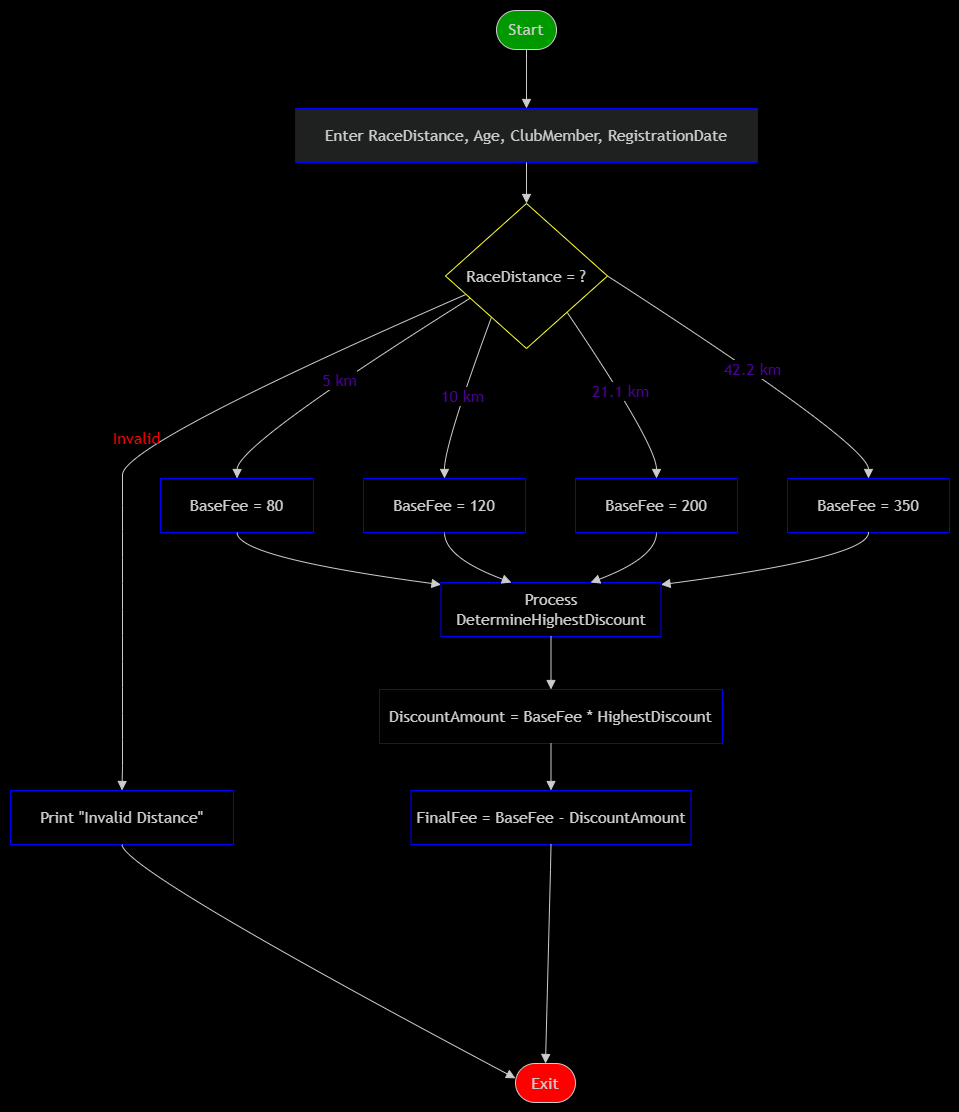

The diagram above was exported from draw.io. Its source (the exported page's mxGraphModel, read from the mxfile embedded in the PNG):
<mxGraphModel dx="1354" dy="585" grid="0" gridSize="10" guides="1" tooltips="1" connect="1" arrows="1" fold="1" page="1" pageScale="1" pageWidth="850" pageHeight="1100" background="light-dark(#FFFFFF,#000000)" math="0" shadow="0">
  <root>
    <mxCell id="0" />
    <mxCell id="1" parent="0" />
    <mxCell id="2o2bncxwE1CfhGQvfjqL-6" edge="1" parent="1" style="edgeStyle=none;curved=1;rounded=1;orthogonalLoop=1;jettySize=auto;html=1;entryX=0;entryY=0.5;entryDx=0;entryDy=0;fontSize=12;startSize=8;endSize=8;labelBackgroundColor=none;fontColor=default;">
      <mxGeometry relative="1" as="geometry">
        <Array as="points">
          <mxPoint x="110" y="910" />
        </Array>
        <mxPoint x="320" y="650" as="targetPoint" />
      </mxGeometry>
    </mxCell>
    <UserObject label="" mermaidData="{&#10;  &quot;data&quot;: &quot;flowchart TD\n    A([Start]) --&gt; B[Enter RaceDistance, Age, ClubMember, RegistrationDate]\n    B --&gt; C{RaceDistance = ?}\n    \n    C --&gt;|5 km| D[BaseFee = 80]\n    C --&gt;|10 km| E[BaseFee = 120]\n    C --&gt;|21.1 km| F[BaseFee = 200]\n    C --&gt;|42.2 km| G[BaseFee = 350]\n    C --&gt;|Invalid| H[Print \&quot;Invalid Distance\&quot;]\n    \n    D --&gt; I[Process DetermineHighestDiscount]\n    E --&gt; I\n    F --&gt; I\n    G --&gt; I\n    \n    I --&gt; J[DiscountAmount = BaseFee * HighestDiscount]\n    J --&gt; K[FinalFee = BaseFee - DiscountAmount]\n    \n    H --&gt; L([Exit])\n    K --&gt; L&quot;,&#10;  &quot;config&quot;: null&#10;}" id="z0vgNC1NCN-8k47o1oFM-36">
      <mxCell connectable="0" parent="1" style="group;transparentBounds=1;editIcon=1;lockedGroup=0;groupPadding=10;" vertex="1">
        <mxGeometry height="1629" width="778" as="geometry" />
      </mxCell>
    </UserObject>
    <UserObject label="Start" mermaidId="n:A" mermaidBaseStyle="html=1;rounded=1;whiteSpace=wrap;arcSize=50;strokeWidth=1;fillColor=light-dark(#ECECFF,#1f2020);strokeColor=light-dark(#9370DB,#cccccc);fontColor=light-dark(#333333,#cccccc);fontFamily=Trebuchet MS,Verdana,Arial,sans-serif;fontSize=16;" mermaidBaseValue="Start" id="z0vgNC1NCN-8k47o1oFM-37">
      <mxCell parent="z0vgNC1NCN-8k47o1oFM-36" style="html=1;rounded=1;whiteSpace=wrap;arcSize=50;strokeWidth=1;fillColor=light-dark(#FFFFFF,#009900);strokeColor=light-dark(#9370DB,#cccccc);fontColor=light-dark(#333333,#cccccc);fontFamily=Trebuchet MS,Verdana,Arial,sans-serif;fontSize=16;" vertex="1">
        <mxGeometry height="39" width="60" x="562" y="785" as="geometry" />
      </mxCell>
    </UserObject>
    <UserObject label="Enter RaceDistance, Age, ClubMember, RegistrationDate" mermaidId="n:B" mermaidBaseStyle="html=1;whiteSpace=wrap;strokeWidth=1;fillColor=light-dark(#ECECFF,#1f2020);strokeColor=light-dark(#9370DB,#cccccc);fontColor=light-dark(#333333,#cccccc);fontFamily=Trebuchet MS,Verdana,Arial,sans-serif;fontSize=16;" mermaidBaseValue="Enter RaceDistance, Age, ClubMember, RegistrationDate" id="z0vgNC1NCN-8k47o1oFM-38">
      <mxCell parent="z0vgNC1NCN-8k47o1oFM-36" style="html=1;whiteSpace=wrap;strokeWidth=1;fillColor=light-dark(#ECECFF,#1f2020);strokeColor=light-dark(#ECECFF,#0000FF);fontColor=light-dark(#333333,#cccccc);fontFamily=Trebuchet MS,Verdana,Arial,sans-serif;fontSize=16;" vertex="1">
        <mxGeometry height="54" width="462" x="361" y="883" as="geometry" />
      </mxCell>
    </UserObject>
    <UserObject label="RaceDistance = ?" mermaidId="n:C" mermaidBaseStyle="rhombus;html=1;strokeWidth=1;whiteSpace=wrap;fillColor=light-dark(#ECECFF,#1f2020);strokeColor=light-dark(#9370DB,#cccccc);fontColor=light-dark(#333333,#cccccc);fontFamily=Trebuchet MS,Verdana,Arial,sans-serif;fontSize=16;" mermaidBaseValue="RaceDistance = ?" id="z0vgNC1NCN-8k47o1oFM-39">
      <mxCell parent="z0vgNC1NCN-8k47o1oFM-36" style="rhombus;html=1;strokeWidth=1;whiteSpace=wrap;fillColor=light-dark(#000000,#000000);strokeColor=light-dark(#000000,#FFFF33);fontColor=light-dark(#333333,#cccccc);fontFamily=Trebuchet MS,Verdana,Arial,sans-serif;fontSize=16;" vertex="1">
        <mxGeometry height="145" width="162" x="511" y="978" as="geometry" />
      </mxCell>
    </UserObject>
    <UserObject label="BaseFee = 80" mermaidId="n:D" mermaidBaseStyle="html=1;whiteSpace=wrap;strokeWidth=1;fillColor=light-dark(#ECECFF,#1f2020);strokeColor=light-dark(#9370DB,#cccccc);fontColor=light-dark(#333333,#cccccc);fontFamily=Trebuchet MS,Verdana,Arial,sans-serif;fontSize=16;" mermaidBaseValue="BaseFee = 80" id="z0vgNC1NCN-8k47o1oFM-40">
      <mxCell parent="z0vgNC1NCN-8k47o1oFM-36" style="html=1;whiteSpace=wrap;strokeWidth=1;fillColor=light-dark(#ECECFF,#000000);strokeColor=light-dark(#ECECFF,#0000FF);fontColor=light-dark(#333333,#cccccc);fontFamily=Trebuchet MS,Verdana,Arial,sans-serif;fontSize=16;" vertex="1">
        <mxGeometry height="54" width="153" x="226" y="1253" as="geometry" />
      </mxCell>
    </UserObject>
    <UserObject label="BaseFee = 120" mermaidId="n:E" mermaidBaseStyle="html=1;whiteSpace=wrap;strokeWidth=1;fillColor=light-dark(#ECECFF,#1f2020);strokeColor=light-dark(#9370DB,#cccccc);fontColor=light-dark(#333333,#cccccc);fontFamily=Trebuchet MS,Verdana,Arial,sans-serif;fontSize=16;" mermaidBaseValue="BaseFee = 120" id="z0vgNC1NCN-8k47o1oFM-41">
      <mxCell parent="z0vgNC1NCN-8k47o1oFM-36" style="html=1;whiteSpace=wrap;strokeWidth=1;fillColor=light-dark(#ECECFF,#000000);strokeColor=light-dark(#ECECFF,#0000FF);fontColor=light-dark(#333333,#cccccc);fontFamily=Trebuchet MS,Verdana,Arial,sans-serif;fontSize=16;" vertex="1">
        <mxGeometry height="54" width="162" x="429" y="1253" as="geometry" />
      </mxCell>
    </UserObject>
    <UserObject label="BaseFee = 200" mermaidId="n:F" mermaidBaseStyle="html=1;whiteSpace=wrap;strokeWidth=1;fillColor=light-dark(#ECECFF,#1f2020);strokeColor=light-dark(#9370DB,#cccccc);fontColor=light-dark(#333333,#cccccc);fontFamily=Trebuchet MS,Verdana,Arial,sans-serif;fontSize=16;" mermaidBaseValue="BaseFee = 200" id="z0vgNC1NCN-8k47o1oFM-42">
      <mxCell parent="z0vgNC1NCN-8k47o1oFM-36" style="html=1;whiteSpace=wrap;strokeWidth=1;fillColor=light-dark(#ECECFF,#000000);strokeColor=light-dark(#ECECFF,#0000FF);fontColor=light-dark(#333333,#cccccc);fontFamily=Trebuchet MS,Verdana,Arial,sans-serif;fontSize=16;" vertex="1">
        <mxGeometry height="54" width="162" x="641" y="1253" as="geometry" />
      </mxCell>
    </UserObject>
    <UserObject label="BaseFee = 350" mermaidId="n:G" mermaidBaseStyle="html=1;whiteSpace=wrap;strokeWidth=1;fillColor=light-dark(#ECECFF,#1f2020);strokeColor=light-dark(#9370DB,#cccccc);fontColor=light-dark(#333333,#cccccc);fontFamily=Trebuchet MS,Verdana,Arial,sans-serif;fontSize=16;" mermaidBaseValue="BaseFee = 350" id="z0vgNC1NCN-8k47o1oFM-43">
      <mxCell parent="z0vgNC1NCN-8k47o1oFM-36" style="html=1;whiteSpace=wrap;strokeWidth=1;fillColor=light-dark(#ECECFF,#000000);strokeColor=light-dark(#ECECFF,#0000FF);fontColor=light-dark(#333333,#cccccc);fontFamily=Trebuchet MS,Verdana,Arial,sans-serif;fontSize=16;" vertex="1">
        <mxGeometry height="54" width="162" x="853" y="1253" as="geometry" />
      </mxCell>
    </UserObject>
    <UserObject label="Print &quot;Invalid Distance&quot;" mermaidId="n:H" mermaidBaseStyle="html=1;whiteSpace=wrap;strokeWidth=1;fillColor=light-dark(#ECECFF,#1f2020);strokeColor=light-dark(#9370DB,#cccccc);fontColor=light-dark(#333333,#cccccc);fontFamily=Trebuchet MS,Verdana,Arial,sans-serif;fontSize=16;" mermaidBaseValue="Print &quot;Invalid Distance&quot;" id="z0vgNC1NCN-8k47o1oFM-44">
      <mxCell parent="z0vgNC1NCN-8k47o1oFM-36" style="html=1;whiteSpace=wrap;strokeWidth=1;fillColor=light-dark(#ECECFF,#000000);strokeColor=light-dark(#ECECFF,#0000FF);fontColor=light-dark(#333333,#cccccc);fontFamily=Trebuchet MS,Verdana,Arial,sans-serif;fontSize=16;" vertex="1">
        <mxGeometry height="54" width="223" x="76" y="1565" as="geometry" />
      </mxCell>
    </UserObject>
    <UserObject label="Process DetermineHighestDiscount" mermaidId="n:I" mermaidBaseStyle="html=1;whiteSpace=wrap;strokeWidth=1;fillColor=light-dark(#ECECFF,#1f2020);strokeColor=light-dark(#9370DB,#cccccc);fontColor=light-dark(#333333,#cccccc);fontFamily=Trebuchet MS,Verdana,Arial,sans-serif;fontSize=16;" mermaidBaseValue="Process DetermineHighestDiscount" id="z0vgNC1NCN-8k47o1oFM-45">
      <mxCell parent="z0vgNC1NCN-8k47o1oFM-36" style="html=1;whiteSpace=wrap;strokeWidth=1;fillColor=light-dark(#ECECFF,#000000);strokeColor=light-dark(#ECECFF,#0000FF);fontColor=light-dark(#333333,#cccccc);fontFamily=Trebuchet MS,Verdana,Arial,sans-serif;fontSize=16;" vertex="1">
        <mxGeometry height="54" width="220" x="506.5" y="1357" as="geometry" />
      </mxCell>
    </UserObject>
    <UserObject label="DiscountAmount = BaseFee * HighestDiscount" mermaidId="n:J" mermaidBaseStyle="html=1;whiteSpace=wrap;strokeWidth=1;fillColor=light-dark(#ECECFF,#1f2020);strokeColor=light-dark(#9370DB,#cccccc);fontColor=light-dark(#333333,#cccccc);fontFamily=Trebuchet MS,Verdana,Arial,sans-serif;fontSize=16;" mermaidBaseValue="DiscountAmount = BaseFee * HighestDiscount" id="z0vgNC1NCN-8k47o1oFM-46">
      <mxCell parent="z0vgNC1NCN-8k47o1oFM-36" style="html=1;whiteSpace=wrap;strokeWidth=1;fillColor=light-dark(#ECECFF,#000000);strokeColor=light-dark(#ECECFF,#0000FF);fontColor=light-dark(#333333,#cccccc);fontFamily=Trebuchet MS,Verdana,Arial,sans-serif;fontSize=16;" vertex="1">
        <mxGeometry height="54" width="343" x="445" y="1464" as="geometry" />
      </mxCell>
    </UserObject>
    <UserObject label="FinalFee = BaseFee - DiscountAmount" mermaidId="n:K" mermaidBaseStyle="html=1;whiteSpace=wrap;strokeWidth=1;fillColor=light-dark(#ECECFF,#1f2020);strokeColor=light-dark(#9370DB,#cccccc);fontColor=light-dark(#333333,#cccccc);fontFamily=Trebuchet MS,Verdana,Arial,sans-serif;fontSize=16;" mermaidBaseValue="FinalFee = BaseFee - DiscountAmount" id="z0vgNC1NCN-8k47o1oFM-47">
      <mxCell parent="z0vgNC1NCN-8k47o1oFM-36" style="html=1;whiteSpace=wrap;strokeWidth=1;fillColor=light-dark(#ECECFF,#000000);strokeColor=light-dark(#ECECFF,#0000FF);fontColor=light-dark(#333333,#cccccc);fontFamily=Trebuchet MS,Verdana,Arial,sans-serif;fontSize=16;" vertex="1">
        <mxGeometry height="54" width="280" x="476.5" y="1565" as="geometry" />
      </mxCell>
    </UserObject>
    <UserObject label="Exit" mermaidId="n:L" mermaidBaseStyle="html=1;rounded=1;whiteSpace=wrap;arcSize=50;strokeWidth=1;fillColor=light-dark(#ECECFF,#1f2020);strokeColor=light-dark(#9370DB,#cccccc);fontColor=light-dark(#333333,#cccccc);fontFamily=Trebuchet MS,Verdana,Arial,sans-serif;fontSize=16;" mermaidBaseValue="Exit" id="z0vgNC1NCN-8k47o1oFM-48">
      <mxCell parent="z0vgNC1NCN-8k47o1oFM-36" style="html=1;rounded=1;whiteSpace=wrap;arcSize=50;strokeWidth=1;fillColor=light-dark(#000000,#FF0000);strokeColor=light-dark(#9370DB,#cccccc);fontColor=light-dark(#333333,#cccccc);fontFamily=Trebuchet MS,Verdana,Arial,sans-serif;fontSize=16;" vertex="1">
        <mxGeometry height="39" width="60" x="581" y="1838" as="geometry" />
      </mxCell>
    </UserObject>
    <UserObject label="" mermaidId="e:A-&gt;B#0" mermaidBaseStyle="curved=1;startArrow=none;endArrow=block;endSize=7;strokeColor=light-dark(#333333,#cccccc);exitX=0.5;exitY=1;entryX=0.5;entryY=0;" mermaidBaseValue="" id="z0vgNC1NCN-8k47o1oFM-49">
      <mxCell edge="1" parent="z0vgNC1NCN-8k47o1oFM-36" source="z0vgNC1NCN-8k47o1oFM-37" style="curved=1;startArrow=none;endArrow=block;endSize=7;strokeColor=light-dark(#333333,#cccccc);exitX=0.5;exitY=1;entryX=0.5;entryY=0;rounded=0;" target="z0vgNC1NCN-8k47o1oFM-38">
        <mxGeometry relative="1" as="geometry">
          <Array as="points" />
        </mxGeometry>
      </mxCell>
    </UserObject>
    <UserObject label="" mermaidId="e:B-&gt;C#0" mermaidBaseStyle="curved=1;startArrow=none;endArrow=block;endSize=7;strokeColor=light-dark(#333333,#cccccc);exitX=0.5;exitY=1;entryX=0.5;entryY=0;" mermaidBaseValue="" id="z0vgNC1NCN-8k47o1oFM-50">
      <mxCell edge="1" parent="z0vgNC1NCN-8k47o1oFM-36" source="z0vgNC1NCN-8k47o1oFM-38" style="curved=1;startArrow=none;endArrow=block;endSize=7;strokeColor=light-dark(#333333,#cccccc);exitX=0.5;exitY=1;entryX=0.5;entryY=0;rounded=0;" target="z0vgNC1NCN-8k47o1oFM-39">
        <mxGeometry relative="1" as="geometry">
          <Array as="points" />
        </mxGeometry>
      </mxCell>
    </UserObject>
    <UserObject label="5 km" mermaidId="e:C-&gt;D#0" mermaidBaseStyle="curved=1;startArrow=none;endArrow=block;endSize=7;strokeColor=light-dark(#333333,#cccccc);html=1;fontSize=16;labelBackgroundColor=light-dark(#E8E8E88D,#2a2a2a8D);fontFamily=Trebuchet MS,Verdana,Arial,sans-serif;fontColor=light-dark(#333333,#cccccc);exitX=0;exitY=0.72;entryX=0.5;entryY=0;" mermaidBaseValue="5 km" id="z0vgNC1NCN-8k47o1oFM-51">
      <mxCell edge="1" parent="z0vgNC1NCN-8k47o1oFM-36" source="z0vgNC1NCN-8k47o1oFM-39" style="curved=1;startArrow=none;endArrow=block;endSize=7;strokeColor=light-dark(#333333,#cccccc);html=1;fontSize=16;labelBackgroundColor=light-dark(#FFFFFF,#000000);fontFamily=Trebuchet MS,Verdana,Arial,sans-serif;fontColor=light-dark(#333333,#4C0099);exitX=0;exitY=0.72;entryX=0.5;entryY=0;rounded=0;" target="z0vgNC1NCN-8k47o1oFM-40">
        <mxGeometry relative="1" as="geometry">
          <Array as="points">
            <mxPoint x="303" y="1219" />
          </Array>
        </mxGeometry>
      </mxCell>
    </UserObject>
    <UserObject label="10 km" mermaidId="e:C-&gt;E#0" mermaidBaseStyle="curved=1;startArrow=none;endArrow=block;endSize=7;strokeColor=light-dark(#333333,#cccccc);html=1;fontSize=16;labelBackgroundColor=light-dark(#E8E8E88D,#2a2a2a8D);fontFamily=Trebuchet MS,Verdana,Arial,sans-serif;fontColor=light-dark(#333333,#cccccc);exitX=0.12;exitY=1;entryX=0.5;entryY=0;" mermaidBaseValue="10 km" id="z0vgNC1NCN-8k47o1oFM-52">
      <mxCell edge="1" parent="z0vgNC1NCN-8k47o1oFM-36" source="z0vgNC1NCN-8k47o1oFM-39" style="curved=1;startArrow=none;endArrow=block;endSize=7;strokeColor=light-dark(#333333,#cccccc);html=1;fontSize=16;labelBackgroundColor=light-dark(#FFFFFF,#000000);fontFamily=Trebuchet MS,Verdana,Arial,sans-serif;fontColor=light-dark(#333333,#4C0099);exitX=0.12;exitY=1;entryX=0.5;entryY=0;rounded=0;" target="z0vgNC1NCN-8k47o1oFM-41">
        <mxGeometry relative="1" as="geometry">
          <Array as="points">
            <mxPoint x="510" y="1219" />
          </Array>
        </mxGeometry>
      </mxCell>
    </UserObject>
    <UserObject label="21.1 km" mermaidId="e:C-&gt;F#0" mermaidBaseStyle="curved=1;startArrow=none;endArrow=block;endSize=7;strokeColor=light-dark(#333333,#cccccc);html=1;fontSize=16;labelBackgroundColor=light-dark(#E8E8E88D,#2a2a2a8D);fontFamily=Trebuchet MS,Verdana,Arial,sans-serif;fontColor=light-dark(#333333,#cccccc);exitX=0.89;exitY=1;entryX=0.5;entryY=0;" mermaidBaseValue="21.1 km" id="z0vgNC1NCN-8k47o1oFM-53">
      <mxCell edge="1" parent="z0vgNC1NCN-8k47o1oFM-36" source="z0vgNC1NCN-8k47o1oFM-39" style="curved=1;startArrow=none;endArrow=block;endSize=7;strokeColor=light-dark(#333333,#cccccc);html=1;fontSize=16;labelBackgroundColor=light-dark(#FFFFFF,#000000);fontFamily=Trebuchet MS,Verdana,Arial,sans-serif;fontColor=light-dark(#333333,#4C0099);exitX=1;exitY=1;entryX=0.5;entryY=0;rounded=0;exitDx=0;exitDy=0;" target="z0vgNC1NCN-8k47o1oFM-42">
        <mxGeometry relative="1" as="geometry">
          <Array as="points">
            <mxPoint x="722" y="1219" />
          </Array>
        </mxGeometry>
      </mxCell>
    </UserObject>
    <UserObject label="42.2 km" mermaidId="e:C-&gt;G#0" mermaidBaseStyle="curved=1;startArrow=none;endArrow=block;endSize=7;strokeColor=light-dark(#333333,#cccccc);html=1;fontSize=16;labelBackgroundColor=light-dark(#E8E8E88D,#2a2a2a8D);fontFamily=Trebuchet MS,Verdana,Arial,sans-serif;fontColor=light-dark(#333333,#cccccc);exitX=1;exitY=0.72;entryX=0.5;entryY=0;" mermaidBaseValue="42.2 km" id="z0vgNC1NCN-8k47o1oFM-54">
      <mxCell edge="1" parent="z0vgNC1NCN-8k47o1oFM-36" source="z0vgNC1NCN-8k47o1oFM-39" style="curved=1;startArrow=none;endArrow=block;endSize=7;strokeColor=light-dark(#333333,#cccccc);html=1;fontSize=16;labelBackgroundColor=light-dark(#FFFFFF,#000000);fontFamily=Trebuchet MS,Verdana,Arial,sans-serif;fontColor=light-dark(#333333,#4C0099);exitX=1;exitY=0.5;entryX=0.5;entryY=0;rounded=0;exitDx=0;exitDy=0;" target="z0vgNC1NCN-8k47o1oFM-43">
        <mxGeometry relative="1" as="geometry">
          <Array as="points">
            <mxPoint x="934" y="1219" />
          </Array>
        </mxGeometry>
      </mxCell>
    </UserObject>
    <UserObject label="Invalid" mermaidId="e:C-&gt;H#0" mermaidBaseStyle="curved=1;startArrow=none;endArrow=block;endSize=7;strokeColor=light-dark(#333333,#cccccc);html=1;fontSize=16;labelBackgroundColor=light-dark(#E8E8E88D,#2a2a2a8D);fontFamily=Trebuchet MS,Verdana,Arial,sans-serif;fontColor=light-dark(#333333,#cccccc);exitX=0;exitY=0.67;entryX=0.5;entryY=0;" mermaidBaseValue="Invalid" id="z0vgNC1NCN-8k47o1oFM-55">
      <mxCell edge="1" parent="z0vgNC1NCN-8k47o1oFM-36" source="z0vgNC1NCN-8k47o1oFM-39" style="curved=1;startArrow=none;endArrow=block;endSize=7;strokeColor=light-dark(#333333,#cccccc);html=1;fontSize=16;labelBackgroundColor=none;fontFamily=Trebuchet MS,Verdana,Arial,sans-serif;fontColor=light-dark(#000000,#FF0000);exitX=0;exitY=0.67;entryX=0.5;entryY=0;rounded=0;" target="z0vgNC1NCN-8k47o1oFM-44">
        <mxGeometry relative="1" as="geometry">
          <Array as="points">
            <mxPoint x="188" y="1219" />
            <mxPoint x="188" y="1280" />
            <mxPoint x="188" y="1332" />
            <mxPoint x="188" y="1384" />
            <mxPoint x="188" y="1436" />
            <mxPoint x="188" y="1488" />
            <mxPoint x="188" y="1540" />
          </Array>
        </mxGeometry>
      </mxCell>
    </UserObject>
    <UserObject label="" mermaidId="e:D-&gt;I#0" mermaidBaseStyle="curved=1;startArrow=none;endArrow=block;endSize=7;strokeColor=light-dark(#333333,#cccccc);exitX=0.5;exitY=1;entryX=0;entryY=0.04;" mermaidBaseValue="" id="z0vgNC1NCN-8k47o1oFM-56">
      <mxCell edge="1" parent="z0vgNC1NCN-8k47o1oFM-36" source="z0vgNC1NCN-8k47o1oFM-40" style="curved=1;startArrow=none;endArrow=block;endSize=7;strokeColor=light-dark(#333333,#cccccc);exitX=0.5;exitY=1;entryX=0;entryY=0.04;rounded=0;" target="z0vgNC1NCN-8k47o1oFM-45">
        <mxGeometry relative="1" as="geometry">
          <Array as="points">
            <mxPoint x="303" y="1332" />
          </Array>
        </mxGeometry>
      </mxCell>
    </UserObject>
    <UserObject label="" mermaidId="e:E-&gt;I#0" mermaidBaseStyle="curved=1;startArrow=none;endArrow=block;endSize=7;strokeColor=light-dark(#333333,#cccccc);exitX=0.5;exitY=1;entryX=0.32;entryY=0;" mermaidBaseValue="" id="z0vgNC1NCN-8k47o1oFM-57">
      <mxCell edge="1" parent="z0vgNC1NCN-8k47o1oFM-36" source="z0vgNC1NCN-8k47o1oFM-41" style="curved=1;startArrow=none;endArrow=block;endSize=7;strokeColor=light-dark(#333333,#cccccc);exitX=0.5;exitY=1;entryX=0.32;entryY=0;rounded=0;" target="z0vgNC1NCN-8k47o1oFM-45">
        <mxGeometry relative="1" as="geometry">
          <Array as="points">
            <mxPoint x="510" y="1332" />
          </Array>
        </mxGeometry>
      </mxCell>
    </UserObject>
    <UserObject label="" mermaidId="e:F-&gt;I#0" mermaidBaseStyle="curved=1;startArrow=none;endArrow=block;endSize=7;strokeColor=light-dark(#333333,#cccccc);exitX=0.5;exitY=1;entryX=0.68;entryY=0;" mermaidBaseValue="" id="z0vgNC1NCN-8k47o1oFM-58">
      <mxCell edge="1" parent="z0vgNC1NCN-8k47o1oFM-36" source="z0vgNC1NCN-8k47o1oFM-42" style="curved=1;startArrow=none;endArrow=block;endSize=7;strokeColor=light-dark(#333333,#cccccc);exitX=0.5;exitY=1;entryX=0.68;entryY=0;rounded=0;" target="z0vgNC1NCN-8k47o1oFM-45">
        <mxGeometry relative="1" as="geometry">
          <Array as="points">
            <mxPoint x="722" y="1332" />
          </Array>
        </mxGeometry>
      </mxCell>
    </UserObject>
    <UserObject label="" mermaidId="e:G-&gt;I#0" mermaidBaseStyle="curved=1;startArrow=none;endArrow=block;endSize=7;strokeColor=light-dark(#333333,#cccccc);exitX=0.5;exitY=1;entryX=1;entryY=0.04;" mermaidBaseValue="" id="z0vgNC1NCN-8k47o1oFM-59">
      <mxCell edge="1" parent="z0vgNC1NCN-8k47o1oFM-36" source="z0vgNC1NCN-8k47o1oFM-43" style="curved=1;startArrow=none;endArrow=block;endSize=7;strokeColor=light-dark(#333333,#cccccc);exitX=0.5;exitY=1;entryX=1;entryY=0.04;rounded=0;" target="z0vgNC1NCN-8k47o1oFM-45">
        <mxGeometry relative="1" as="geometry">
          <Array as="points">
            <mxPoint x="934" y="1332" />
          </Array>
        </mxGeometry>
      </mxCell>
    </UserObject>
    <UserObject label="" mermaidId="e:I-&gt;J#0" mermaidBaseStyle="curved=1;startArrow=none;endArrow=block;endSize=7;strokeColor=light-dark(#333333,#cccccc);exitX=0.5;exitY=1;entryX=0.5;entryY=0;" mermaidBaseValue="" id="z0vgNC1NCN-8k47o1oFM-60">
      <mxCell edge="1" parent="z0vgNC1NCN-8k47o1oFM-36" source="z0vgNC1NCN-8k47o1oFM-45" style="curved=1;startArrow=none;endArrow=block;endSize=7;strokeColor=light-dark(#333333,#cccccc);exitX=0.5;exitY=1;entryX=0.5;entryY=0;rounded=0;" target="z0vgNC1NCN-8k47o1oFM-46">
        <mxGeometry relative="1" as="geometry">
          <Array as="points" />
        </mxGeometry>
      </mxCell>
    </UserObject>
    <UserObject label="" mermaidId="e:J-&gt;K#0" mermaidBaseStyle="curved=1;startArrow=none;endArrow=block;endSize=7;strokeColor=light-dark(#333333,#cccccc);exitX=0.5;exitY=1;entryX=0.5;entryY=0;" mermaidBaseValue="" id="z0vgNC1NCN-8k47o1oFM-61">
      <mxCell edge="1" parent="z0vgNC1NCN-8k47o1oFM-36" source="z0vgNC1NCN-8k47o1oFM-46" style="curved=1;startArrow=none;endArrow=block;endSize=7;strokeColor=light-dark(#333333,#cccccc);exitX=0.5;exitY=1;entryX=0.5;entryY=0;rounded=0;" target="z0vgNC1NCN-8k47o1oFM-47">
        <mxGeometry relative="1" as="geometry">
          <Array as="points" />
        </mxGeometry>
      </mxCell>
    </UserObject>
    <UserObject label="" mermaidId="e:H-&gt;L#0" mermaidBaseStyle="curved=1;startArrow=none;endArrow=block;endSize=7;strokeColor=light-dark(#333333,#cccccc);exitX=0.5;exitY=1;entryX=0;entryY=0.38;" mermaidBaseValue="" id="z0vgNC1NCN-8k47o1oFM-62">
      <mxCell edge="1" parent="z0vgNC1NCN-8k47o1oFM-36" source="z0vgNC1NCN-8k47o1oFM-44" style="curved=1;startArrow=none;endArrow=block;endSize=7;strokeColor=light-dark(#333333,#cccccc);exitX=0.5;exitY=1;entryX=0;entryY=0.38;rounded=0;" target="z0vgNC1NCN-8k47o1oFM-48">
        <mxGeometry relative="1" as="geometry">
          <Array as="points">
            <mxPoint x="188" y="1644" />
          </Array>
        </mxGeometry>
      </mxCell>
    </UserObject>
    <UserObject label="" mermaidId="e:K-&gt;L#0" mermaidBaseStyle="curved=1;startArrow=none;endArrow=block;endSize=7;strokeColor=light-dark(#333333,#cccccc);exitX=0.5;exitY=1;entryX=1;entryY=0.31;" mermaidBaseValue="" id="z0vgNC1NCN-8k47o1oFM-63">
      <mxCell edge="1" parent="z0vgNC1NCN-8k47o1oFM-36" source="z0vgNC1NCN-8k47o1oFM-47" style="curved=1;startArrow=none;endArrow=block;endSize=7;strokeColor=light-dark(#333333,#cccccc);exitX=0.5;exitY=1;entryX=0.5;entryY=0;rounded=0;entryDx=0;entryDy=0;" target="z0vgNC1NCN-8k47o1oFM-48">
        <mxGeometry relative="1" as="geometry">
          <Array as="points">
            <mxPoint x="616" y="1644" />
          </Array>
        </mxGeometry>
      </mxCell>
    </UserObject>
  </root>
</mxGraphModel>